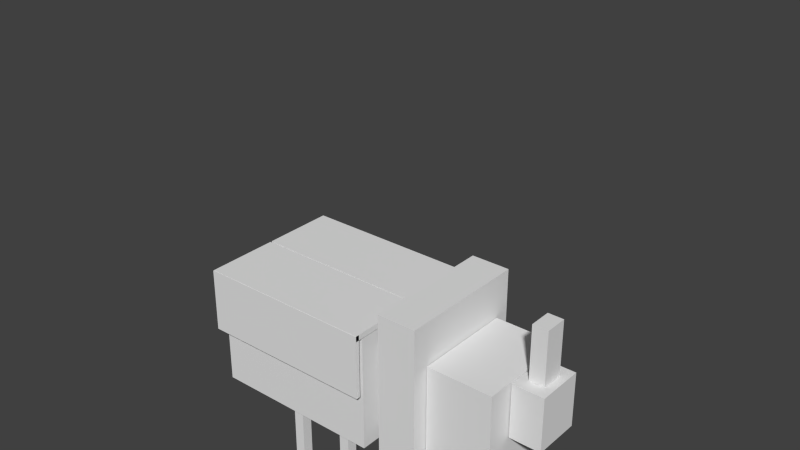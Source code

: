 # Source: rinoceronte.blend  (saved by Blender 2.72.0; exported with 4.5.12 LTS)
import bpy
from mathutils import Matrix  # noqa: F401  (used for matrix-valued properties, if any)

bpy.ops.wm.read_factory_settings(use_empty=True)
scene = bpy.context.scene
scene.name = 'Scene'

# ---- collections
col_collection_1 = bpy.data.collections.new('Collection 1'); scene.collection.children.link(col_collection_1)

# ---- materials (node trees are filled in below, after node groups)
mat_material = bpy.data.materials.new('Material')
mat_material.alpha_threshold = 0.0
mat_material.use_transparent_shadow = False
mat_material.roughness = 0.5
mat_material.line_color = (0.0, 0.0, 0.0, 1.0)

# ---- material node trees

# ---- world
world_world = bpy.data.worlds.new('World'); scene.world = world_world
world_world.color = (0.05088, 0.05088, 0.05088)
world_world.use_sun_shadow = False
world_world.sun_shadow_jitter_overblur = 0.0
world_world.cycles.sampling_method = 'MANUAL'
world_world.cycles.sample_map_resolution = 256

# ---- meshes
me_cube_007 = bpy.data.meshes.new('Cube.007')
me_cube_007.from_pydata([(4.084, -0.5831, -6.375), (4.084, -0.6771, -6.375), (3.576, -0.6771, -6.375), (3.576, -0.5831, -6.375), (4.084, -0.5831, -5.855), (4.084, -0.6771, -5.855), (3.576, -0.6771, -5.855), (3.576, -0.5831, -5.855), (4.084, -0.8031, -6.375), (4.084, -0.8971, -6.375), (3.576, -0.8971, -6.375), (3.576, -0.8031, -6.375), (4.084, -0.8031, -5.855), (4.084, -0.8971, -5.855), (3.576, -0.8971, -5.855), (3.576, -0.8031, -5.855), (4.311, -0.6533, -5.852), (4.311, -0.8223, -5.852), (3.349, -0.8223, -5.852), (3.349, -0.6533, -5.852), (4.311, -0.6533, -3.253), (4.311, -0.8223, -3.253), (3.349, -0.8223, -3.253), (3.349, -0.6533, -3.253), (4.538, -0.6158, -3.224), (4.538, -0.8598, -3.224), (3.123, -0.8598, -3.224), (3.123, -0.6158, -3.224), (4.538, -0.6158, -1.176), (4.538, -0.8598, -1.176), (3.123, -0.8598, -1.176), (3.123, -0.6158, -1.176), (4.538, 1.006, -3.224), (4.538, 0.7618, -3.224), (3.123, 0.7618, -3.224), (3.123, 1.006, -3.224), (4.538, 1.006, -1.176), (4.538, 0.7618, -1.176), (3.123, 0.7618, -1.176), (3.123, 1.006, -1.176), (4.311, 0.9682, -5.852), (4.311, 0.7993, -5.852), (3.349, 0.7993, -5.852), (3.349, 0.9682, -5.852), (4.311, 0.9682, -3.253), (4.311, 0.7993, -3.253), (3.349, 0.7993, -3.253), (3.349, 0.9682, -3.253), (4.084, 0.8184, -6.375), (4.084, 0.7244, -6.375), (3.576, 0.7244, -6.375), (3.576, 0.8184, -6.375), (4.084, 0.8184, -5.855), (4.084, 0.7244, -5.855), (3.576, 0.7244, -5.855), (3.576, 0.8184, -5.855), (4.084, 1.038, -6.375), (4.084, 0.9444, -6.375), (3.576, 0.9444, -6.375), (3.576, 1.038, -6.375), (4.084, 1.038, -5.855), (4.084, 0.9444, -5.855), (3.576, 0.9444, -5.855), (3.576, 1.038, -5.855), (18.48, 0.2459, 1.027), (18.48, -0.2459, 1.027), (16.42, -0.2459, 1.027), (16.42, 0.2459, 1.027), (18.48, 0.2459, 2.264), (18.48, -0.2459, 2.264), (16.42, -0.2459, 2.264), (16.42, 0.2459, 2.264), (19.56, 0.5194, -0.2138), (19.56, -0.5194, -0.2138), (15.34, -0.5194, -0.2138), (15.34, 0.5194, -0.2138), (19.56, 0.5194, 1.023), (19.56, -0.5194, 1.023), (15.34, -0.5194, 1.023), (15.34, 0.5194, 1.023), (15.21, 1.092, -1.104), (15.21, -1.092, -1.104), (6.441, -1.092, -1.104), (6.441, 1.092, -1.104), (15.21, 1.092, 1.05), (15.21, -1.092, 1.05), (6.441, -1.092, 1.05), (6.441, 1.092, 1.05), (6.35, 1.445, -1.174), (6.35, -1.445, -1.174), (1.159, -1.445, -1.174), (1.159, 1.445, -1.174), (6.35, 1.445, 2.022), (6.35, -1.445, 2.022), (1.159, -1.445, 2.022), (1.159, 1.445, 2.022), (1.0, 1.0, -1.0), (1.0, -1.0, -1.0), (-1.0, -1.0, -1.0), (-1.0, 1.0, -1.0), (1.0, 1.0, 1.0), (1.0, -1.0, 1.0), (-1.0, -1.0, 1.0), (-1.0, 1.0, 1.0), (-15.39, 1.061, -3.394), (-15.39, 0.8175, -3.394), (-16.81, 0.8175, -3.394), (-16.81, 1.061, -3.394), (-15.39, 1.061, -1.346), (-15.39, 0.8175, -1.346), (-16.81, 0.8175, -1.346), (-16.81, 1.061, -1.346), (-15.62, 1.024, -6.022), (-15.62, 0.855, -6.022), (-16.58, 0.855, -6.022), (-16.58, 1.024, -6.022), (-15.62, 1.024, -3.422), (-15.62, 0.855, -3.422), (-16.58, 0.855, -3.422), (-16.58, 1.024, -3.422), (-15.85, 0.8742, -6.544), (-15.85, 0.7802, -6.544), (-16.35, 0.7802, -6.544), (-16.35, 0.8742, -6.544), (-15.85, 0.8742, -6.025), (-15.85, 0.7802, -6.025), (-16.35, 0.7802, -6.025), (-16.35, 0.8742, -6.025), (-15.85, 1.094, -6.544), (-15.85, 1.0, -6.544), (-16.35, 1.0, -6.544), (-16.35, 1.094, -6.544), (-15.85, 1.094, -6.025), (-15.85, 1.0, -6.025), (-16.35, 1.0, -6.025), (-16.35, 1.094, -6.025), (-15.85, -0.5144, -6.544), (-15.85, -0.6084, -6.544), (-16.35, -0.6084, -6.544), (-16.35, -0.5144, -6.544), (-15.85, -0.5144, -6.025), (-15.85, -0.6084, -6.025), (-16.35, -0.6084, -6.025), (-16.35, -0.5144, -6.025), (-15.85, -0.7344, -6.544), (-15.85, -0.8284, -6.544), (-16.35, -0.8284, -6.544), (-16.35, -0.7344, -6.544), (-15.85, -0.7344, -6.025), (-15.85, -0.8284, -6.025), (-16.35, -0.8284, -6.025), (-16.35, -0.7344, -6.025), (-15.62, -0.5846, -6.022), (-15.62, -0.7536, -6.022), (-16.58, -0.7536, -6.022), (-16.58, -0.5846, -6.022), (-15.62, -0.5846, -3.422), (-15.62, -0.7536, -3.422), (-16.58, -0.7536, -3.422), (-16.58, -0.5846, -3.422), (-15.39, -0.5471, -3.394), (-15.39, -0.7911, -3.394), (-16.81, -0.7911, -3.394), (-16.81, -0.5471, -3.394), (-15.39, -0.5471, -1.346), (-15.39, -0.7911, -1.346), (-16.81, -0.7911, -1.346), (-16.81, -0.5471, -1.346), (-7.462, -0.5471, -3.394), (-7.462, -0.7911, -3.394), (-8.877, -0.7911, -3.394), (-8.877, -0.5471, -3.394), (-7.462, -0.5471, -1.346), (-7.462, -0.7911, -1.346), (-8.877, -0.7911, -1.346), (-8.877, -0.5471, -1.346), (-7.689, -0.5846, -6.022), (-7.689, -0.7536, -6.022), (-8.65, -0.7536, -6.022), (-8.65, -0.5846, -6.022), (-7.689, -0.5846, -3.422), (-7.689, -0.7536, -3.422), (-8.65, -0.7536, -3.422), (-8.65, -0.5846, -3.422), (-7.915, -0.7344, -6.544), (-7.915, -0.8284, -6.544), (-8.424, -0.8284, -6.544), (-8.424, -0.7344, -6.544), (-7.915, -0.7344, -6.025), (-7.915, -0.8284, -6.025), (-8.424, -0.8284, -6.025), (-8.424, -0.7344, -6.025), (-7.915, -0.5144, -6.544), (-7.915, -0.6084, -6.544), (-8.424, -0.6084, -6.544), (-8.424, -0.5144, -6.544), (-7.915, -0.5144, -6.025), (-7.915, -0.6084, -6.025), (-8.424, -0.6084, -6.025), (-8.424, -0.5144, -6.025), (-7.915, 1.038, -6.544), (-7.915, 0.9444, -6.544), (-8.424, 0.9444, -6.544), (-8.424, 1.038, -6.544), (-7.915, 1.038, -6.025), (-7.915, 0.9444, -6.025), (-8.424, 0.9444, -6.025), (-8.424, 1.038, -6.025), (-7.915, 0.8184, -6.544), (-7.915, 0.7244, -6.544), (-8.424, 0.7244, -6.544), (-8.424, 0.8184, -6.544), (-7.915, 0.8184, -6.025), (-7.915, 0.7244, -6.025), (-8.424, 0.7244, -6.025), (-8.424, 0.8184, -6.025), (-7.689, 0.9682, -6.022), (-7.689, 0.7993, -6.022), (-8.65, 0.7993, -6.022), (-8.65, 0.9682, -6.022), (-7.689, 0.9682, -3.422), (-7.689, 0.7993, -3.422), (-8.65, 0.7993, -3.422), (-8.65, 0.9682, -3.422), (-7.462, 1.006, -3.394), (-7.462, 0.7618, -3.394), (-8.877, 0.7618, -3.394), (-8.877, 1.006, -3.394), (-7.462, 1.006, -1.346), (-7.462, 0.7618, -1.346), (-8.877, 0.7618, -1.346), (-8.877, 1.006, -1.346), (-24.26, 1.513, 0.08542), (-24.26, 0.06869, 0.08542), (-24.49, 0.06869, 0.08542), (-24.49, 1.513, 0.08542), (-24.26, 1.513, 1.359), (-24.26, 0.06869, 1.359), (-24.49, 0.06869, 1.359), (-24.49, 1.513, 1.359), (-24.26, -0.1348, 0.08542), (-24.26, -1.579, 0.08542), (-24.49, -1.579, 0.08542), (-24.49, -0.1348, 0.08542), (-24.26, -0.1348, 1.359), (-24.26, -1.579, 1.359), (-24.49, -1.579, 1.359), (-24.49, -0.1348, 1.359), (-1.047, -1.653, 0.02257), (-1.047, -1.559, 0.02257), (-24.48, -1.559, 0.02257), (-24.48, -1.653, 0.02257), (-1.047, -1.653, 1.467), (-1.047, -1.559, 1.467), (-24.48, -1.559, 1.467), (-24.48, -1.653, 1.467), (-1.047, 1.503, 0.02257), (-1.047, 1.596, 0.02257), (-24.48, 1.596, 0.02257), (-24.48, 1.503, 0.02257), (-1.047, 1.503, 1.467), (-1.047, 1.596, 1.467), (-24.48, 1.596, 1.467), (-24.48, 1.503, 1.467), (-1.047, -0.03938, 1.47), (-1.047, -1.635, 1.47), (-24.48, -1.635, 1.47), (-24.48, -0.03938, 1.47), (-1.047, -0.03938, 1.344), (-1.047, -1.635, 1.344), (-24.48, -1.635, 1.344), (-24.48, -0.03938, 1.344), (-1.047, 1.599, 1.47), (-1.047, 0.003283, 1.47), (-24.48, 0.003284, 1.47), (-24.48, 1.599, 1.47), (-1.047, 1.599, 1.344), (-1.047, 0.003283, 1.344), (-24.48, 0.003284, 1.344), (-24.48, 1.599, 1.344), (-1.141, 1.452, -1.321), (-1.141, -1.452, -1.321), (-23.94, -1.452, -1.321), (-23.94, 1.452, -1.321), (-1.141, 1.452, 1.321), (-1.141, -1.452, 1.321), (-23.94, -1.452, 1.321), (-23.94, 1.452, 1.321)], [], [(0, 1, 2, 3), (4, 7, 6, 5), (0, 4, 5, 1), (1, 5, 6, 2), (2, 6, 7, 3), (4, 0, 3, 7), (8, 9, 10, 11), (12, 15, 14, 13), (8, 12, 13, 9), (9, 13, 14, 10), (10, 14, 15, 11), (12, 8, 11, 15), (16, 17, 18, 19), (20, 23, 22, 21), (16, 20, 21, 17), (17, 21, 22, 18), (18, 22, 23, 19), (20, 16, 19, 23), (24, 25, 26, 27), (28, 31, 30, 29), (24, 28, 29, 25), (25, 29, 30, 26), (26, 30, 31, 27), (28, 24, 27, 31), (32, 33, 34, 35), (36, 39, 38, 37), (32, 36, 37, 33), (33, 37, 38, 34), (34, 38, 39, 35), (36, 32, 35, 39), (40, 41, 42, 43), (44, 47, 46, 45), (40, 44, 45, 41), (41, 45, 46, 42), (42, 46, 47, 43), (44, 40, 43, 47), (48, 49, 50, 51), (52, 55, 54, 53), (48, 52, 53, 49), (49, 53, 54, 50), (50, 54, 55, 51), (52, 48, 51, 55), (56, 57, 58, 59), (60, 63, 62, 61), (56, 60, 61, 57), (57, 61, 62, 58), (58, 62, 63, 59), (60, 56, 59, 63), (64, 65, 66, 67), (68, 71, 70, 69), (64, 68, 69, 65), (65, 69, 70, 66), (66, 70, 71, 67), (68, 64, 67, 71), (72, 73, 74, 75), (76, 79, 78, 77), (72, 76, 77, 73), (73, 77, 78, 74), (74, 78, 79, 75), (76, 72, 75, 79), (80, 81, 82, 83), (84, 87, 86, 85), (80, 84, 85, 81), (81, 85, 86, 82), (82, 86, 87, 83), (84, 80, 83, 87), (88, 89, 90, 91), (92, 95, 94, 93), (88, 92, 93, 89), (89, 93, 94, 90), (90, 94, 95, 91), (92, 88, 91, 95), (96, 97, 98, 99), (100, 103, 102, 101), (96, 100, 101, 97), (97, 101, 102, 98), (98, 102, 103, 99), (100, 96, 99, 103), (104, 105, 106, 107), (108, 111, 110, 109), (104, 108, 109, 105), (105, 109, 110, 106), (106, 110, 111, 107), (108, 104, 107, 111), (112, 113, 114, 115), (116, 119, 118, 117), (112, 116, 117, 113), (113, 117, 118, 114), (114, 118, 119, 115), (116, 112, 115, 119), (120, 121, 122, 123), (124, 127, 126, 125), (120, 124, 125, 121), (121, 125, 126, 122), (122, 126, 127, 123), (124, 120, 123, 127), (128, 129, 130, 131), (132, 135, 134, 133), (128, 132, 133, 129), (129, 133, 134, 130), (130, 134, 135, 131), (132, 128, 131, 135), (136, 137, 138, 139), (140, 143, 142, 141), (136, 140, 141, 137), (137, 141, 142, 138), (138, 142, 143, 139), (140, 136, 139, 143), (144, 145, 146, 147), (148, 151, 150, 149), (144, 148, 149, 145), (145, 149, 150, 146), (146, 150, 151, 147), (148, 144, 147, 151), (152, 153, 154, 155), (156, 159, 158, 157), (152, 156, 157, 153), (153, 157, 158, 154), (154, 158, 159, 155), (156, 152, 155, 159), (160, 161, 162, 163), (164, 167, 166, 165), (160, 164, 165, 161), (161, 165, 166, 162), (162, 166, 167, 163), (164, 160, 163, 167), (168, 169, 170, 171), (172, 175, 174, 173), (168, 172, 173, 169), (169, 173, 174, 170), (170, 174, 175, 171), (172, 168, 171, 175), (176, 177, 178, 179), (180, 183, 182, 181), (176, 180, 181, 177), (177, 181, 182, 178), (178, 182, 183, 179), (180, 176, 179, 183), (184, 185, 186, 187), (188, 191, 190, 189), (184, 188, 189, 185), (185, 189, 190, 186), (186, 190, 191, 187), (188, 184, 187, 191), (192, 193, 194, 195), (196, 199, 198, 197), (192, 196, 197, 193), (193, 197, 198, 194), (194, 198, 199, 195), (196, 192, 195, 199), (200, 201, 202, 203), (204, 207, 206, 205), (200, 204, 205, 201), (201, 205, 206, 202), (202, 206, 207, 203), (204, 200, 203, 207), (208, 209, 210, 211), (212, 215, 214, 213), (208, 212, 213, 209), (209, 213, 214, 210), (210, 214, 215, 211), (212, 208, 211, 215), (216, 217, 218, 219), (220, 223, 222, 221), (216, 220, 221, 217), (217, 221, 222, 218), (218, 222, 223, 219), (220, 216, 219, 223), (224, 225, 226, 227), (228, 231, 230, 229), (224, 228, 229, 225), (225, 229, 230, 226), (226, 230, 231, 227), (228, 224, 227, 231), (232, 233, 234, 235), (236, 239, 238, 237), (232, 236, 237, 233), (233, 237, 238, 234), (234, 238, 239, 235), (236, 232, 235, 239), (240, 241, 242, 243), (244, 247, 246, 245), (240, 244, 245, 241), (241, 245, 246, 242), (242, 246, 247, 243), (244, 240, 243, 247), (248, 251, 250, 249), (252, 253, 254, 255), (248, 249, 253, 252), (249, 250, 254, 253), (250, 251, 255, 254), (252, 255, 251, 248), (256, 259, 258, 257), (260, 261, 262, 263), (256, 257, 261, 260), (257, 258, 262, 261), (258, 259, 263, 262), (260, 263, 259, 256), (264, 267, 266, 265), (268, 269, 270, 271), (264, 265, 269, 268), (265, 266, 270, 269), (266, 267, 271, 270), (268, 271, 267, 264), (272, 275, 274, 273), (276, 277, 278, 279), (272, 273, 277, 276), (273, 274, 278, 277), (274, 275, 279, 278), (276, 279, 275, 272), (280, 281, 282, 283), (284, 287, 286, 285), (280, 284, 285, 281), (281, 285, 286, 282), (282, 286, 287, 283), (284, 280, 283, 287)])
me_cube_007.materials.append(mat_material)
me_cube_007.use_remesh_preserve_volume = False
me_cube_007.use_remesh_preserve_attributes = False
me_cube_007.use_mirror_vertex_groups = False
me_cube_007.update()
arm_armature = bpy.data.armatures.new('Armature')  # bones are not reproduced

# ---- objects
ob_armature = bpy.data.objects.new('Armature', arm_armature)
ob_cube_023 = bpy.data.objects.new('Cube.023', me_cube_007)

# ---- transforms, parenting, visibility, modifiers, constraints
ob_armature.location = (-1.031, 1.327, -4.647)
ob_armature.show_in_front = True
ob_armature.lineart.crease_threshold = 0.0
ob_cube_023.parent = ob_armature
ob_cube_023.matrix_parent_inverse = Matrix(((1.0, 0.0, 0.0, 1.031), (0.0, 1.0, 0.0, -1.327), (0.0, 0.0, 1.0, 4.647), (0.0, 0.0, 0.0, 1.0)))
ob_cube_023.location = (0.0, 0.0, 0.0)
ob_cube_023.scale = (0.1323, 0.8001, 0.7694)
ob_cube_023.lock_rotations_4d = False
ob_cube_023.empty_display_type = 'ARROWS'
ob_cube_023.lineart.crease_threshold = 0.0
_vg = ob_cube_023.vertex_groups.new(name='Bone')
for _i, _w in zip([96, 97, 98, 99, 100, 101, 102, 103, 264, 265, 266, 267, 268, 269, 270, 271], [0.7039, 0.5698, 0.583, 0.7031, 0.8368, 0.3158, 0.6007, 0.8066, 0.5273, 0.5037, 0.1034, 0.005507, 0.6249, 0.5064, 0.1037, 0.02448]): _vg.add([_i], _w, 'REPLACE')
_vg = ob_cube_023.vertex_groups.new(name='Bone.027')
_vg = ob_cube_023.vertex_groups.new(name='Bone.028')
_vg = ob_cube_023.vertex_groups.new(name='Bone.029')
_vg.add([80, 81, 82, 83, 84, 85, 86, 87], 1.0, 'REPLACE')
_vg = ob_cube_023.vertex_groups.new(name='Bone.030')
for _i, _w in zip([72, 73, 74, 75, 76, 77, 78, 79], [0.4829, 0.414, 0.1913, 0.6516, 0.06165, 0.03069, 0.00617, 0.07199]): _vg.add([_i], _w, 'REPLACE')
_vg = ob_cube_023.vertex_groups.new(name='Bone.031')
for _i, _w in zip([72, 73, 74, 75, 76, 77, 78, 79], [0.5171, 0.586, 0.8087, 0.3484, 0.9383, 0.9597, 0.9719, 0.928]): _vg.add([_i], _w, 'REPLACE')
_vg = ob_cube_023.vertex_groups.new(name='Bone.032')
for _i, _w in zip([88, 89, 90, 91, 92, 95], [0.9478, 0.01922, 0.02495, 0.9544, 0.09293, 0.08988]): _vg.add([_i], _w, 'REPLACE')
_vg = ob_cube_023.vertex_groups.new(name='Bone.034')
_vg.add([32, 33, 34, 35, 36, 37, 38, 39], 1.0, 'REPLACE')
_vg = ob_cube_023.vertex_groups.new(name='Bone.036')
_vg.add([40, 41, 42, 43, 44, 45, 46, 47], 1.0, 'REPLACE')
_vg = ob_cube_023.vertex_groups.new(name='Bone.042')
_vg.add([56, 57, 58, 59, 60, 61, 62, 63], 1.0, 'REPLACE')
_vg = ob_cube_023.vertex_groups.new(name='Bone.048')
_vg.add([48, 49, 50, 51, 52, 53, 54, 55], 1.0, 'REPLACE')
_vg = ob_cube_023.vertex_groups.new(name='Bone.033')
for _i, _w in zip([88, 89, 90, 93, 94], [0.005346, 0.9346, 0.9287, 0.06867, 0.04789]): _vg.add([_i], _w, 'REPLACE')
_vg = ob_cube_023.vertex_groups.new(name='Bone.035')
for _i, _w in zip([24, 25, 26, 27, 28, 29, 30, 31], [0.8293, 0.9554, 0.9217, 0.1373, 0.9985, 0.9995, 0.9996, 0.9976]): _vg.add([_i], _w, 'REPLACE')
_vg = ob_cube_023.vertex_groups.new(name='Bone.037')
for _i, _w in zip([16, 17, 18, 19, 20, 21, 22, 23, 24, 25, 26, 27], [0.7975, 0.9403, 0.9162, 0.1215, 0.9993, 0.9998, 0.9999, 0.9991, 0.1707, 0.03914, 0.0783, 0.8627]): _vg.add([_i], _w, 'REPLACE')
_vg = ob_cube_023.vertex_groups.new(name='Bone.043')
for _i, _w in zip([0, 1, 2, 3, 4, 5, 6, 7, 16, 17, 18, 19], [1.0, 1.0, 1.0, 1.0, 1.0, 1.0, 1.0, 1.0, 0.2025, 0.05969, 0.0838, 0.8785]): _vg.add([_i], _w, 'REPLACE')
_vg = ob_cube_023.vertex_groups.new(name='Bone.049')
_vg.add([8, 9, 10, 11, 12, 13, 14, 15], 1.0, 'REPLACE')
_vg = ob_cube_023.vertex_groups.new(name='Bone.001')
_vg = ob_cube_023.vertex_groups.new(name='Bone.002')
for _i, _w in zip([232, 233, 234, 235, 236, 237, 238, 239, 240, 241, 242, 243, 244, 245, 246, 247], [0.3523, 0.905, 0.9103, 0.3453, 0.3586, 0.3678, 0.3766, 0.3586, 0.9551, 0.4794, 0.4712, 0.9536, 0.8127, 0.617, 0.6169, 0.8127]): _vg.add([_i], _w, 'REPLACE')
_vg = ob_cube_023.vertex_groups.new(name='Bone.015')
for _i, _w in zip([280, 281, 283, 284, 287], [0.8198, 0.05957, 0.03967, 0.002186, 0.01012]): _vg.add([_i], _w, 'REPLACE')
_vg = ob_cube_023.vertex_groups.new(name='Bone.019')
_vg.add([224, 225, 226, 227, 228, 229, 230, 231], 1.0, 'REPLACE')
_vg = ob_cube_023.vertex_groups.new(name='Bone.023')
_vg.add([216, 217, 218, 219, 220, 221, 222, 223], 1.0, 'REPLACE')
_vg = ob_cube_023.vertex_groups.new(name='Bone.038')
for _i, _w in zip([200, 201, 202, 203, 204, 205, 206, 207, 208, 209, 210, 211, 212, 213, 214, 215], [0.6991, 0.6942, 0.6947, 0.6992, 0.782, 0.5998, 0.626, 0.7793, 0.3986, 0.3943, 0.3962, 0.3996, 0.4554, 0.2811, 0.3739, 0.4782]): _vg.add([_i], _w, 'REPLACE')
_vg = ob_cube_023.vertex_groups.new(name='Bone.044')
for _i, _w in zip([200, 201, 202, 203, 204, 205, 206, 207, 208, 209, 210, 211, 212, 213, 214, 215], [0.3009, 0.3058, 0.3053, 0.3008, 0.218, 0.4002, 0.374, 0.2207, 0.6014, 0.6057, 0.6038, 0.6004, 0.5446, 0.7189, 0.6261, 0.5218]): _vg.add([_i], _w, 'REPLACE')
_vg = ob_cube_023.vertex_groups.new(name='Bone.016')
for _i, _w in zip([280, 282, 283, 286, 287], [0.02436, 0.08837, 0.8282, 0.1821, 0.4137]): _vg.add([_i], _w, 'REPLACE')
_vg = ob_cube_023.vertex_groups.new(name='Bone.020')
_vg.add([104, 105, 106, 107, 108, 109, 110, 111], 1.0, 'REPLACE')
_vg = ob_cube_023.vertex_groups.new(name='Bone.024')
for _i, _w in zip([116, 117, 118, 119], [0.9979, 0.9983, 0.9991, 0.9988]): _vg.add([_i], _w, 'REPLACE')
_vg = ob_cube_023.vertex_groups.new(name='Bone.039')
for _i, _w in zip([112, 113, 114, 115, 128, 129, 130, 131, 132, 133, 134, 135], [0.6383, 0.3531, 0.08843, 0.9107, 1.0, 1.0, 1.0, 1.0, 1.0, 1.0, 1.0, 1.0]): _vg.add([_i], _w, 'REPLACE')
_vg = ob_cube_023.vertex_groups.new(name='Bone.045')
for _i, _w in zip([112, 113, 114, 115, 120, 121, 122, 123, 124, 125, 126, 127], [0.3526, 0.6379, 0.9102, 0.08796, 1.0, 1.0, 1.0, 1.0, 1.0, 1.0, 1.0, 1.0]): _vg.add([_i], _w, 'REPLACE')
_vg = ob_cube_023.vertex_groups.new(name='Bone.017')
for _i, _w in zip([280, 281, 282, 285, 286], [0.05305, 0.8023, 0.04751, 0.01033, 0.01564]): _vg.add([_i], _w, 'REPLACE')
_vg = ob_cube_023.vertex_groups.new(name='Bone.021')
_vg.add([168, 169, 170, 171, 172, 173, 174, 175], 1.0, 'REPLACE')
_vg = ob_cube_023.vertex_groups.new(name='Bone.025')
for _i, _w in zip([176, 177, 178, 179, 180, 181, 182, 183], [1.0, 1.0, 1.0, 1.0, 1.0, 1.0, 1.0, 1.0]): _vg.add([_i], _w, 'REPLACE')
_vg = ob_cube_023.vertex_groups.new(name='Bone.040')
_vg.add([192, 193, 194, 195, 196, 197, 198, 199], 1.0, 'REPLACE')
_vg = ob_cube_023.vertex_groups.new(name='Bone.046')
_vg.add([184, 185, 186, 187, 188, 189, 190, 191], 1.0, 'REPLACE')
_vg = ob_cube_023.vertex_groups.new(name='Bone.018')
for _i, _w in zip([281, 282, 283, 286, 287], [0.02981, 0.8084, 0.07768, 0.4028, 0.1736]): _vg.add([_i], _w, 'REPLACE')
_vg = ob_cube_023.vertex_groups.new(name='Bone.022')
_vg.add([160, 161, 162, 163, 164, 165, 166, 167], 1.0, 'REPLACE')
_vg = ob_cube_023.vertex_groups.new(name='Bone.026')
for _i, _w in zip([156, 157, 158, 159], [0.9984, 0.9987, 0.9988, 0.9988]): _vg.add([_i], _w, 'REPLACE')
_vg = ob_cube_023.vertex_groups.new(name='Bone.041')
for _i, _w in zip([136, 137, 138, 139, 140, 141, 142, 143, 152, 153, 154, 155], [1.0, 1.0, 1.0, 1.0, 1.0, 1.0, 1.0, 1.0, 0.8615, 0.1069, 0.1053, 0.8986]): _vg.add([_i], _w, 'REPLACE')
_vg = ob_cube_023.vertex_groups.new(name='Bone.047')
for _i, _w in zip([144, 145, 146, 147, 148, 149, 150, 151, 152, 153, 154, 155], [1.0, 1.0, 1.0, 1.0, 1.0, 1.0, 1.0, 1.0, 0.137, 0.8919, 0.8936, 0.1003]): _vg.add([_i], _w, 'REPLACE')
_vg = ob_cube_023.vertex_groups.new(name='Bone.003')
for _i, _w in zip([92, 95, 256, 257, 258, 259, 260, 261, 262, 263, 280, 284], [0.4442, 0.4465, 0.4304, 0.4303, 0.07842, 0.07829, 0.4801, 0.4748, 0.01771, 0.007196, 0.02702, 0.4821]): _vg.add([_i], _w, 'REPLACE')
_vg = ob_cube_023.vertex_groups.new(name='Bone.005')
for _i, _w in zip([92, 93, 94, 95, 256, 257, 258, 259, 260, 261, 262, 263, 264, 265, 266, 268, 269, 270, 280, 283, 284, 285, 286, 287], [0.8037, 0.06551, 0.04419, 0.8095, 0.829, 0.8287, 0.1511, 0.1508, 0.9247, 0.9146, 0.06521, 0.05508, 0.4057, 0.3156, 0.0641, 0.3116, 0.3131, 0.06423, 0.07574, 0.008385, 0.9338, 0.0115, 0.105, 0.2649]): _vg.add([_i], _w, 'REPLACE')
_vg = ob_cube_023.vertex_groups.new(name='Bone.009')
for _i, _w in zip([256, 257, 258, 259, 260, 261, 262, 263, 264, 265, 266, 267, 268, 269, 270, 271], [0.08551, 0.08563, 0.4245, 0.4246, 0.0253, 0.03543, 0.4674, 0.4725, 0.01697, 0.09031, 0.4162, 0.4775, 0.0135, 0.09026, 0.416, 0.4701]): _vg.add([_i], _w, 'REPLACE')
_vg = ob_cube_023.vertex_groups.new(name='Bone.012')
for _i, _w in zip([232, 233, 234, 235, 236, 237, 238, 239, 256, 257, 258, 259, 260, 261, 262, 263, 264, 265, 266, 267, 268, 269, 270, 271], [0.6477, 0.095, 0.08967, 0.6547, 0.6414, 0.6322, 0.6234, 0.6414, 0.08551, 0.08563, 0.4245, 0.4246, 0.0253, 0.03543, 0.4674, 0.4725, 0.01697, 0.09031, 0.4162, 0.4775, 0.0135, 0.09026, 0.416, 0.4701]): _vg.add([_i], _w, 'REPLACE')
_vg = ob_cube_023.vertex_groups.new(name='Bone.010')
for _i, _w in zip([275, 279], [0.05958, 0.05684]): _vg.add([_i], _w, 'REPLACE')
_vg = ob_cube_023.vertex_groups.new(name='Bone.014')
for _i, _w in zip([275, 279], [0.06749, 0.0644]): _vg.add([_i], _w, 'REPLACE')
_vg = ob_cube_023.vertex_groups.new(name='Bone.004')
for _i, _w in zip([92, 93, 94, 95, 248, 249, 250, 251, 252, 253, 255, 281, 285, 286], [0.006055, 0.4576, 0.4724, 0.004544, 0.4195, 0.4196, 0.07077, 0.07089, 0.4636, 0.4688, 0.00348, 0.03529, 0.4802, 0.1187]): _vg.add([_i], _w, 'REPLACE')
_vg = ob_cube_023.vertex_groups.new(name='Bone.006')
for _i, _w in zip([89, 90, 92, 93, 94, 95, 96, 97, 98, 99, 100, 101, 102, 103, 248, 249, 250, 251, 252, 253, 254, 255, 272, 273, 274, 275, 276, 277, 278, 279, 281, 282, 284, 285, 286, 287], [0.006086, 0.0126, 0.09386, 0.8558, 0.8968, 0.09265, 0.2961, 0.4302, 0.417, 0.2969, 0.1632, 0.6842, 0.3993, 0.1934, 0.7923, 0.7926, 0.1337, 0.1339, 0.8757, 0.8856, 0.03134, 0.05051, 0.8013, 0.9173, 0.07897, 0.1829, 0.801, 0.9036, 0.09206, 0.1838, 0.08218, 0.0145, 0.00141, 0.9219, 0.2625, 0.1024]): _vg.add([_i], _w, 'REPLACE')
_vg = ob_cube_023.vertex_groups.new(name='Bone.007')
for _i, _w in zip([248, 249, 250, 251, 252, 253, 254, 255, 272, 273, 274, 275, 276, 277, 278, 279], [0.1038, 0.1037, 0.4332, 0.433, 0.06213, 0.05722, 0.4797, 0.4747, 0.09266, 0.02892, 0.4529, 0.3748, 0.09284, 0.042, 0.4451, 0.3759]): _vg.add([_i], _w, 'REPLACE')
_vg = ob_cube_023.vertex_groups.new(name='Bone.011')
for _i, _w in zip([240, 241, 242, 243, 244, 245, 246, 247, 248, 249, 250, 251, 252, 253, 254, 255, 272, 273, 274, 275, 276, 277, 278, 279], [0.03988, 0.5206, 0.5288, 0.04279, 0.1873, 0.383, 0.3831, 0.1873, 0.1038, 0.1037, 0.4332, 0.433, 0.06213, 0.05722, 0.4797, 0.4747, 0.09266, 0.02892, 0.4529, 0.3748, 0.09284, 0.042, 0.4451, 0.3759]): _vg.add([_i], _w, 'REPLACE')
_vg = ob_cube_023.vertex_groups.new(name='Bone.008')
for _i, _w in zip([265, 269], [0.05736, 0.05446]): _vg.add([_i], _w, 'REPLACE')
_vg = ob_cube_023.vertex_groups.new(name='Bone.013')
_vg = ob_cube_023.vertex_groups.new(name='Bone.050')
_vg.add([64, 65, 66, 67, 68, 69, 70, 71], 1.0, 'REPLACE')
_m = ob_cube_023.modifiers.new('Armature', 'ARMATURE')
_m.object = ob_armature

# ---- collection membership
col_collection_1.objects.link(ob_armature)
col_collection_1.objects.link(ob_cube_023)

# ---- scene / render settings (as saved in the file)
scene.frame_start = 1; scene.frame_end = 250; scene.frame_set(1)
scene.render.engine = 'BLENDER_EEVEE_NEXT'
scene.render.resolution_percentage = 50
scene.render.dither_intensity = 0.0
scene.cycles.use_denoising = False
scene.cycles.samples = 10
scene.cycles.sampling_pattern = 'TABULATED_SOBOL'
scene.cycles.light_sampling_threshold = 0.0
scene.cycles.use_adaptive_sampling = False
scene.cycles.use_light_tree = False
scene.cycles.blur_glossy = 0.0
scene.cycles.pixel_filter_type = 'GAUSSIAN'
scene.cycles.sample_clamp_indirect = 0.0
scene.view_settings.view_transform = 'Standard'
bpy.context.view_layer.update()

# ---- added for rendering (the .blend has no active camera and no usable light): camera, sun
cam_auto = bpy.data.cameras.new('AutoCamera')
cam_auto.lens = 50.0
cam_auto.sensor_width = 36.0
cam_auto.clip_end = 1000.0
ob_auto_camera = bpy.data.objects.new('AutoCamera', cam_auto)
scene.collection.objects.link(ob_auto_camera)
ob_auto_camera.location = (9.17099, -11.4716, 10.0245)
ob_auto_camera.rotation_euler = (1.09748, -7.21219e-08, 0.694738)
scene.camera = ob_auto_camera
light_auto_sun = bpy.data.lights.new('AutoSun', 'SUN')
light_auto_sun.energy = 3.0
light_auto_sun.angle = 0.0523599
ob_auto_sun = bpy.data.objects.new('AutoSun', light_auto_sun)
scene.collection.objects.link(ob_auto_sun)
ob_auto_sun.rotation_euler = (0.872665, 0.174533, 0.523599)
bpy.context.view_layer.update()
